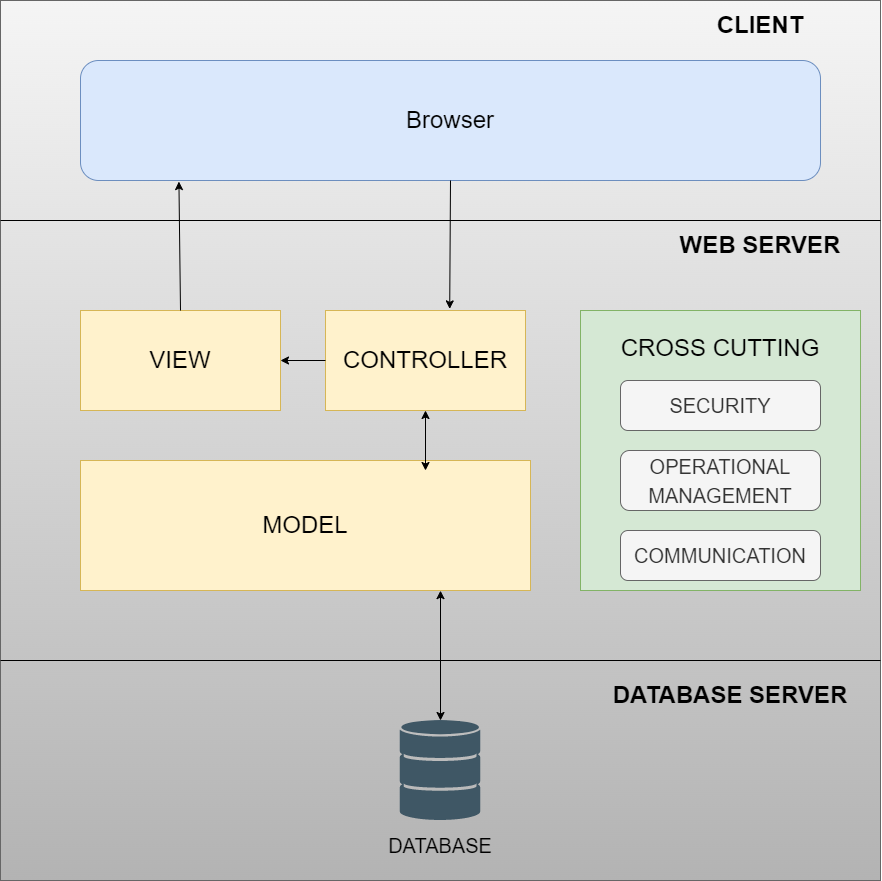

The diagram above was exported from draw.io. Its source (the exported page's mxGraphModel, read from the mxfile embedded in the PNG):
<mxGraphModel dx="868" dy="450" grid="1" gridSize="10" guides="1" tooltips="1" connect="1" arrows="1" fold="1" page="1" pageScale="1" pageWidth="1169" pageHeight="826" math="0" shadow="0">
  <root>
    <mxCell id="0" />
    <mxCell id="1" parent="0" />
    <mxCell id="yK2XVCovxSU9B44k4EfX-2" value="" style="whiteSpace=wrap;html=1;aspect=fixed;fillColor=#f5f5f5;strokeColor=#666666;gradientColor=#b3b3b3;" parent="1" vertex="1">
      <mxGeometry x="200" y="50" width="880" height="880" as="geometry" />
    </mxCell>
    <mxCell id="yK2XVCovxSU9B44k4EfX-1" value="" style="shape=image;verticalLabelPosition=bottom;labelBackgroundColor=#ffffff;verticalAlign=top;aspect=fixed;imageAspect=0;image=data:image/svg+xml,(base64 omitted: 3680 chars);labelBorderColor=none;sketch=0;" parent="1" vertex="1">
      <mxGeometry x="599.85" y="770" width="80.3" height="100" as="geometry" />
    </mxCell>
    <mxCell id="yK2XVCovxSU9B44k4EfX-4" value="&lt;font style=&quot;font-size: 24px&quot;&gt;Browser&lt;/font&gt;" style="rounded=1;whiteSpace=wrap;html=1;labelBorderColor=none;sketch=0;fillColor=#dae8fc;strokeColor=#6c8ebf;" parent="1" vertex="1">
      <mxGeometry x="280" y="110" width="740" height="120" as="geometry" />
    </mxCell>
    <mxCell id="yK2XVCovxSU9B44k4EfX-6" value="" style="endArrow=none;html=1;rounded=0;exitX=0;exitY=0.25;exitDx=0;exitDy=0;entryX=1;entryY=0.25;entryDx=0;entryDy=0;" parent="1" source="yK2XVCovxSU9B44k4EfX-2" target="yK2XVCovxSU9B44k4EfX-2" edge="1">
      <mxGeometry width="50" height="50" relative="1" as="geometry">
        <mxPoint x="240" y="270" as="sourcePoint" />
        <mxPoint x="290" y="220" as="targetPoint" />
      </mxGeometry>
    </mxCell>
    <mxCell id="yK2XVCovxSU9B44k4EfX-7" value="CLIENT" style="text;html=1;strokeColor=none;fillColor=none;align=center;verticalAlign=middle;whiteSpace=wrap;rounded=0;labelBorderColor=none;sketch=0;fontSize=24;fontStyle=1;fontFamily=Helvetica;" parent="1" vertex="1">
      <mxGeometry x="910" y="60" width="100" height="30" as="geometry" />
    </mxCell>
    <mxCell id="yK2XVCovxSU9B44k4EfX-8" value="" style="endArrow=none;html=1;rounded=0;fontFamily=Helvetica;fontSize=24;exitX=0;exitY=0.75;exitDx=0;exitDy=0;entryX=1;entryY=0.75;entryDx=0;entryDy=0;" parent="1" source="yK2XVCovxSU9B44k4EfX-2" target="yK2XVCovxSU9B44k4EfX-2" edge="1">
      <mxGeometry width="50" height="50" relative="1" as="geometry">
        <mxPoint x="420" y="800" as="sourcePoint" />
        <mxPoint x="470" y="750" as="targetPoint" />
      </mxGeometry>
    </mxCell>
    <mxCell id="yK2XVCovxSU9B44k4EfX-9" value="DATABASE SERVER" style="text;html=1;strokeColor=none;fillColor=none;align=center;verticalAlign=middle;whiteSpace=wrap;rounded=0;labelBorderColor=none;sketch=0;fontFamily=Helvetica;fontSize=24;fontStyle=1" parent="1" vertex="1">
      <mxGeometry x="790" y="730" width="280" height="30" as="geometry" />
    </mxCell>
    <mxCell id="yK2XVCovxSU9B44k4EfX-10" value="WEB SERVER" style="text;html=1;strokeColor=none;fillColor=none;align=center;verticalAlign=middle;whiteSpace=wrap;rounded=0;labelBorderColor=none;sketch=0;fontFamily=Helvetica;fontSize=24;fontStyle=1" parent="1" vertex="1">
      <mxGeometry x="860" y="280" width="200" height="30" as="geometry" />
    </mxCell>
    <mxCell id="yK2XVCovxSU9B44k4EfX-12" value="VIEW" style="rounded=0;whiteSpace=wrap;html=1;labelBorderColor=none;sketch=0;fontFamily=Helvetica;fontSize=24;fillColor=#fff2cc;strokeColor=#d6b656;" parent="1" vertex="1">
      <mxGeometry x="280" y="360" width="200" height="100" as="geometry" />
    </mxCell>
    <mxCell id="yK2XVCovxSU9B44k4EfX-14" value="MODEL" style="rounded=0;whiteSpace=wrap;html=1;labelBorderColor=none;sketch=0;fontFamily=Helvetica;fontSize=24;fillColor=#fff2cc;strokeColor=#d6b656;" parent="1" vertex="1">
      <mxGeometry x="280" y="510" width="450" height="130" as="geometry" />
    </mxCell>
    <mxCell id="yK2XVCovxSU9B44k4EfX-15" value="CONTROLLER" style="rounded=0;whiteSpace=wrap;html=1;labelBorderColor=none;sketch=0;fontFamily=Helvetica;fontSize=24;fillColor=#fff2cc;strokeColor=#d6b656;" parent="1" vertex="1">
      <mxGeometry x="525" y="360" width="200" height="100" as="geometry" />
    </mxCell>
    <mxCell id="yK2XVCovxSU9B44k4EfX-16" value="" style="whiteSpace=wrap;html=1;aspect=fixed;labelBorderColor=none;sketch=0;fontFamily=Helvetica;fontSize=24;fillColor=#d5e8d4;strokeColor=#82b366;" parent="1" vertex="1">
      <mxGeometry x="780" y="360" width="280" height="280" as="geometry" />
    </mxCell>
    <mxCell id="yK2XVCovxSU9B44k4EfX-17" value="CROSS CUTTING" style="text;html=1;strokeColor=none;fillColor=none;align=center;verticalAlign=middle;whiteSpace=wrap;rounded=0;labelBorderColor=none;sketch=0;fontFamily=Helvetica;fontSize=24;" parent="1" vertex="1">
      <mxGeometry x="800" y="383" width="240" height="30" as="geometry" />
    </mxCell>
    <mxCell id="yK2XVCovxSU9B44k4EfX-18" value="&lt;font style=&quot;font-size: 20px&quot;&gt;SECURITY&lt;/font&gt;" style="rounded=1;whiteSpace=wrap;html=1;labelBorderColor=none;sketch=0;fontFamily=Helvetica;fontSize=24;fillColor=#f5f5f5;fontColor=#333333;strokeColor=#666666;" parent="1" vertex="1">
      <mxGeometry x="820" y="430" width="200" height="50" as="geometry" />
    </mxCell>
    <mxCell id="yK2XVCovxSU9B44k4EfX-19" value="&lt;font style=&quot;font-size: 20px&quot;&gt;OPERATIONAL MANAGEMENT&lt;/font&gt;" style="rounded=1;whiteSpace=wrap;html=1;labelBorderColor=none;sketch=0;fontFamily=Helvetica;fontSize=24;fillColor=#f5f5f5;fontColor=#333333;strokeColor=#666666;" parent="1" vertex="1">
      <mxGeometry x="820" y="500" width="200" height="60" as="geometry" />
    </mxCell>
    <mxCell id="yK2XVCovxSU9B44k4EfX-20" value="&lt;font style=&quot;font-size: 20px&quot;&gt;COMMUNICATION&lt;/font&gt;" style="rounded=1;whiteSpace=wrap;html=1;labelBorderColor=none;sketch=0;fontFamily=Helvetica;fontSize=24;fillColor=#f5f5f5;fontColor=#333333;strokeColor=#666666;" parent="1" vertex="1">
      <mxGeometry x="820" y="580" width="200" height="50" as="geometry" />
    </mxCell>
    <mxCell id="yK2XVCovxSU9B44k4EfX-22" value="DATABASE" style="text;html=1;strokeColor=none;fillColor=none;align=center;verticalAlign=middle;whiteSpace=wrap;rounded=0;labelBorderColor=none;sketch=0;fontFamily=Helvetica;fontSize=20;" parent="1" vertex="1">
      <mxGeometry x="610" y="880" width="60" height="30" as="geometry" />
    </mxCell>
    <mxCell id="yK2XVCovxSU9B44k4EfX-25" value="" style="endArrow=classic;startArrow=classic;html=1;rounded=0;fontFamily=Helvetica;fontSize=20;entryX=0.8;entryY=1.001;entryDx=0;entryDy=0;exitX=0.5;exitY=0;exitDx=0;exitDy=0;entryPerimeter=0;" parent="1" source="yK2XVCovxSU9B44k4EfX-1" target="yK2XVCovxSU9B44k4EfX-14" edge="1">
      <mxGeometry width="50" height="50" relative="1" as="geometry">
        <mxPoint x="590" y="730" as="sourcePoint" />
        <mxPoint x="640" y="680" as="targetPoint" />
      </mxGeometry>
    </mxCell>
    <mxCell id="yK2XVCovxSU9B44k4EfX-26" value="" style="endArrow=classic;startArrow=classic;html=1;rounded=0;fontFamily=Helvetica;fontSize=20;entryX=0.5;entryY=1;entryDx=0;entryDy=0;" parent="1" target="yK2XVCovxSU9B44k4EfX-15" edge="1">
      <mxGeometry width="50" height="50" relative="1" as="geometry">
        <mxPoint x="625" y="520" as="sourcePoint" />
        <mxPoint x="650" y="450" as="targetPoint" />
      </mxGeometry>
    </mxCell>
    <mxCell id="yK2XVCovxSU9B44k4EfX-27" value="" style="endArrow=classic;html=1;rounded=0;fontFamily=Helvetica;fontSize=20;entryX=1;entryY=0.5;entryDx=0;entryDy=0;exitX=0;exitY=0.5;exitDx=0;exitDy=0;" parent="1" source="yK2XVCovxSU9B44k4EfX-15" target="yK2XVCovxSU9B44k4EfX-12" edge="1">
      <mxGeometry width="50" height="50" relative="1" as="geometry">
        <mxPoint x="680" y="520" as="sourcePoint" />
        <mxPoint x="730" y="470" as="targetPoint" />
      </mxGeometry>
    </mxCell>
    <mxCell id="yK2XVCovxSU9B44k4EfX-28" value="" style="endArrow=classic;html=1;rounded=0;fontFamily=Helvetica;fontSize=20;exitX=0.5;exitY=0;exitDx=0;exitDy=0;entryX=0.133;entryY=1.009;entryDx=0;entryDy=0;entryPerimeter=0;" parent="1" source="yK2XVCovxSU9B44k4EfX-12" target="yK2XVCovxSU9B44k4EfX-4" edge="1">
      <mxGeometry width="50" height="50" relative="1" as="geometry">
        <mxPoint x="680" y="520" as="sourcePoint" />
        <mxPoint x="380" y="200" as="targetPoint" />
      </mxGeometry>
    </mxCell>
    <mxCell id="yK2XVCovxSU9B44k4EfX-29" value="" style="endArrow=classic;html=1;rounded=0;fontFamily=Helvetica;fontSize=20;entryX=0.621;entryY=-0.016;entryDx=0;entryDy=0;entryPerimeter=0;exitX=0.5;exitY=1;exitDx=0;exitDy=0;" parent="1" source="yK2XVCovxSU9B44k4EfX-4" target="yK2XVCovxSU9B44k4EfX-15" edge="1">
      <mxGeometry width="50" height="50" relative="1" as="geometry">
        <mxPoint x="649" y="240" as="sourcePoint" />
        <mxPoint x="730" y="470" as="targetPoint" />
      </mxGeometry>
    </mxCell>
  </root>
</mxGraphModel>